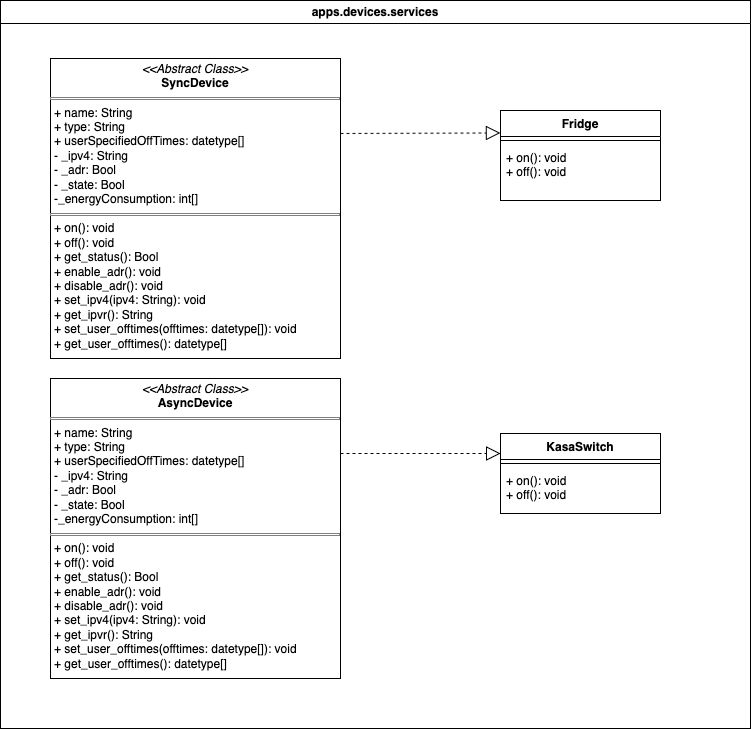

The diagram above was exported from draw.io. Its source (the exported page's mxGraphModel, read from the mxfile embedded in the PNG):
<mxGraphModel dx="1468" dy="777" grid="1" gridSize="10" guides="1" tooltips="1" connect="1" arrows="1" fold="1" page="1" pageScale="1" pageWidth="850" pageHeight="1100" background="none" math="0" shadow="0">
  <root>
    <mxCell id="0" />
    <mxCell id="1" parent="0" />
    <mxCell id="ZSn70lqV85QQeajJAK5f-5" value="&lt;p style=&quot;margin:0px;margin-top:4px;text-align:center;&quot;&gt;&lt;i&gt;&amp;lt;&amp;lt;Abstract Class&amp;gt;&amp;gt;&lt;/i&gt;&lt;br&gt;&lt;b&gt;SyncDevice&lt;/b&gt;&lt;/p&gt;&lt;hr size=&quot;1&quot; style=&quot;border-style:solid;&quot;&gt;&lt;p style=&quot;margin:0px;margin-left:4px;&quot;&gt;+ name: String&lt;br&gt;+ type: String&lt;/p&gt;&lt;p style=&quot;margin:0px;margin-left:4px;&quot;&gt;+ userSpecifiedOffTimes: datetype[]&lt;/p&gt;&lt;p style=&quot;margin:0px;margin-left:4px;&quot;&gt;- _ipv4: String&lt;/p&gt;&lt;p style=&quot;margin:0px;margin-left:4px;&quot;&gt;- _adr: Bool&lt;/p&gt;&lt;p style=&quot;margin:0px;margin-left:4px;&quot;&gt;- _state: Bool&lt;/p&gt;&lt;p style=&quot;margin:0px;margin-left:4px;&quot;&gt;-_energyConsumption: int[]&lt;/p&gt;&lt;hr size=&quot;1&quot; style=&quot;border-style:solid;&quot;&gt;&lt;p style=&quot;margin:0px;margin-left:4px;&quot;&gt;+ on(): void&lt;/p&gt;&lt;p style=&quot;margin:0px;margin-left:4px;&quot;&gt;+ off(): void&lt;/p&gt;&lt;p style=&quot;margin:0px;margin-left:4px;&quot;&gt;+ get_status(): Bool&lt;/p&gt;&lt;p style=&quot;margin:0px;margin-left:4px;&quot;&gt;+ enable_adr(): void&lt;/p&gt;&lt;p style=&quot;margin:0px;margin-left:4px;&quot;&gt;+ disable_adr(): void&lt;/p&gt;&lt;p style=&quot;margin:0px;margin-left:4px;&quot;&gt;+ set_ipv4(ipv4: String): void&lt;/p&gt;&lt;p style=&quot;margin:0px;margin-left:4px;&quot;&gt;+ get_ipvr(): String&lt;/p&gt;&lt;p style=&quot;margin:0px;margin-left:4px;&quot;&gt;+ set_user_offtimes(offtimes: datetype[]): void&lt;/p&gt;&lt;p style=&quot;margin:0px;margin-left:4px;&quot;&gt;+ get_user_offtimes(): datetype[]&lt;/p&gt;" style="verticalAlign=top;align=left;overflow=fill;html=1;whiteSpace=wrap;" vertex="1" parent="1">
      <mxGeometry x="80" y="190" width="290" height="300" as="geometry" />
    </mxCell>
    <mxCell id="ZSn70lqV85QQeajJAK5f-6" value="&lt;p style=&quot;margin:0px;margin-top:4px;text-align:center;&quot;&gt;&lt;i&gt;&amp;lt;&amp;lt;Abstract Class&amp;gt;&amp;gt;&lt;/i&gt;&lt;br&gt;&lt;b&gt;AsyncDevice&lt;/b&gt;&lt;/p&gt;&lt;hr size=&quot;1&quot; style=&quot;border-style:solid;&quot;&gt;&lt;p style=&quot;margin:0px;margin-left:4px;&quot;&gt;+ name: String&lt;br&gt;+ type: String&lt;/p&gt;&lt;p style=&quot;margin:0px;margin-left:4px;&quot;&gt;+ userSpecifiedOffTimes: datetype[]&lt;/p&gt;&lt;p style=&quot;margin:0px;margin-left:4px;&quot;&gt;- _ipv4: String&lt;/p&gt;&lt;p style=&quot;margin:0px;margin-left:4px;&quot;&gt;- _adr: Bool&lt;/p&gt;&lt;p style=&quot;margin:0px;margin-left:4px;&quot;&gt;- _state: Bool&lt;/p&gt;&lt;p style=&quot;margin:0px;margin-left:4px;&quot;&gt;-_energyConsumption: int[]&lt;/p&gt;&lt;hr size=&quot;1&quot; style=&quot;border-style:solid;&quot;&gt;&lt;p style=&quot;margin:0px;margin-left:4px;&quot;&gt;+ on(): void&lt;/p&gt;&lt;p style=&quot;margin:0px;margin-left:4px;&quot;&gt;+ off(): void&lt;/p&gt;&lt;p style=&quot;margin:0px;margin-left:4px;&quot;&gt;+ get_status(): Bool&lt;/p&gt;&lt;p style=&quot;margin:0px;margin-left:4px;&quot;&gt;+ enable_adr(): void&lt;/p&gt;&lt;p style=&quot;margin:0px;margin-left:4px;&quot;&gt;+ disable_adr(): void&lt;/p&gt;&lt;p style=&quot;margin:0px;margin-left:4px;&quot;&gt;+ set_ipv4(ipv4: String): void&lt;/p&gt;&lt;p style=&quot;margin:0px;margin-left:4px;&quot;&gt;+ get_ipvr(): String&lt;/p&gt;&lt;p style=&quot;margin:0px;margin-left:4px;&quot;&gt;+ set_user_offtimes(offtimes: datetype[]): void&lt;/p&gt;&lt;p style=&quot;margin:0px;margin-left:4px;&quot;&gt;+ get_user_offtimes(): datetype[]&lt;/p&gt;" style="verticalAlign=top;align=left;overflow=fill;html=1;whiteSpace=wrap;" vertex="1" parent="1">
      <mxGeometry x="80" y="510" width="290" height="300" as="geometry" />
    </mxCell>
    <mxCell id="ZSn70lqV85QQeajJAK5f-8" value="Fridge" style="swimlane;fontStyle=1;align=center;verticalAlign=top;childLayout=stackLayout;horizontal=1;startSize=26;horizontalStack=0;resizeParent=1;resizeParentMax=0;resizeLast=0;collapsible=1;marginBottom=0;whiteSpace=wrap;html=1;" vertex="1" parent="1">
      <mxGeometry x="530" y="242" width="160" height="90" as="geometry" />
    </mxCell>
    <mxCell id="ZSn70lqV85QQeajJAK5f-10" value="" style="line;strokeWidth=1;fillColor=none;align=left;verticalAlign=middle;spacingTop=-1;spacingLeft=3;spacingRight=3;rotatable=0;labelPosition=right;points=[];portConstraint=eastwest;strokeColor=inherit;" vertex="1" parent="ZSn70lqV85QQeajJAK5f-8">
      <mxGeometry y="26" width="160" height="8" as="geometry" />
    </mxCell>
    <mxCell id="ZSn70lqV85QQeajJAK5f-11" value="&lt;div&gt;+ on(): void&lt;/div&gt;&lt;div&gt;+ off(): void&lt;/div&gt;" style="text;strokeColor=none;fillColor=none;align=left;verticalAlign=top;spacingLeft=4;spacingRight=4;overflow=hidden;rotatable=0;points=[[0,0.5],[1,0.5]];portConstraint=eastwest;whiteSpace=wrap;html=1;" vertex="1" parent="ZSn70lqV85QQeajJAK5f-8">
      <mxGeometry y="34" width="160" height="56" as="geometry" />
    </mxCell>
    <mxCell id="ZSn70lqV85QQeajJAK5f-12" value="KasaSwitch" style="swimlane;fontStyle=1;align=center;verticalAlign=top;childLayout=stackLayout;horizontal=1;startSize=26;horizontalStack=0;resizeParent=1;resizeParentMax=0;resizeLast=0;collapsible=1;marginBottom=0;whiteSpace=wrap;html=1;" vertex="1" parent="1">
      <mxGeometry x="530" y="565" width="160" height="80" as="geometry" />
    </mxCell>
    <mxCell id="ZSn70lqV85QQeajJAK5f-14" value="" style="line;strokeWidth=1;fillColor=none;align=left;verticalAlign=middle;spacingTop=-1;spacingLeft=3;spacingRight=3;rotatable=0;labelPosition=right;points=[];portConstraint=eastwest;strokeColor=inherit;" vertex="1" parent="ZSn70lqV85QQeajJAK5f-12">
      <mxGeometry y="26" width="160" height="8" as="geometry" />
    </mxCell>
    <mxCell id="ZSn70lqV85QQeajJAK5f-15" value="&lt;div&gt;+ on(): void&lt;/div&gt;&lt;div&gt;+ off(): void&lt;/div&gt;" style="text;strokeColor=none;fillColor=none;align=left;verticalAlign=top;spacingLeft=4;spacingRight=4;overflow=hidden;rotatable=0;points=[[0,0.5],[1,0.5]];portConstraint=eastwest;whiteSpace=wrap;html=1;" vertex="1" parent="ZSn70lqV85QQeajJAK5f-12">
      <mxGeometry y="34" width="160" height="46" as="geometry" />
    </mxCell>
    <mxCell id="ZSn70lqV85QQeajJAK5f-16" value="" style="endArrow=block;dashed=1;endFill=0;endSize=12;html=1;rounded=0;exitX=1;exitY=0.25;exitDx=0;exitDy=0;entryX=0;entryY=0.25;entryDx=0;entryDy=0;" edge="1" parent="1" source="ZSn70lqV85QQeajJAK5f-5" target="ZSn70lqV85QQeajJAK5f-8">
      <mxGeometry width="160" relative="1" as="geometry">
        <mxPoint x="379" y="370" as="sourcePoint" />
        <mxPoint x="610" y="420" as="targetPoint" />
      </mxGeometry>
    </mxCell>
    <mxCell id="ZSn70lqV85QQeajJAK5f-17" value="" style="endArrow=block;dashed=1;endFill=0;endSize=12;html=1;rounded=0;exitX=1;exitY=0.25;exitDx=0;exitDy=0;entryX=0;entryY=0.25;entryDx=0;entryDy=0;" edge="1" parent="1" source="ZSn70lqV85QQeajJAK5f-6" target="ZSn70lqV85QQeajJAK5f-12">
      <mxGeometry width="160" relative="1" as="geometry">
        <mxPoint x="370" y="630" as="sourcePoint" />
        <mxPoint x="530" y="630" as="targetPoint" />
      </mxGeometry>
    </mxCell>
    <mxCell id="ZSn70lqV85QQeajJAK5f-21" value="apps.devices.services" style="swimlane;whiteSpace=wrap;html=1;" vertex="1" parent="1">
      <mxGeometry x="30" y="132" width="750" height="728" as="geometry" />
    </mxCell>
  </root>
</mxGraphModel>